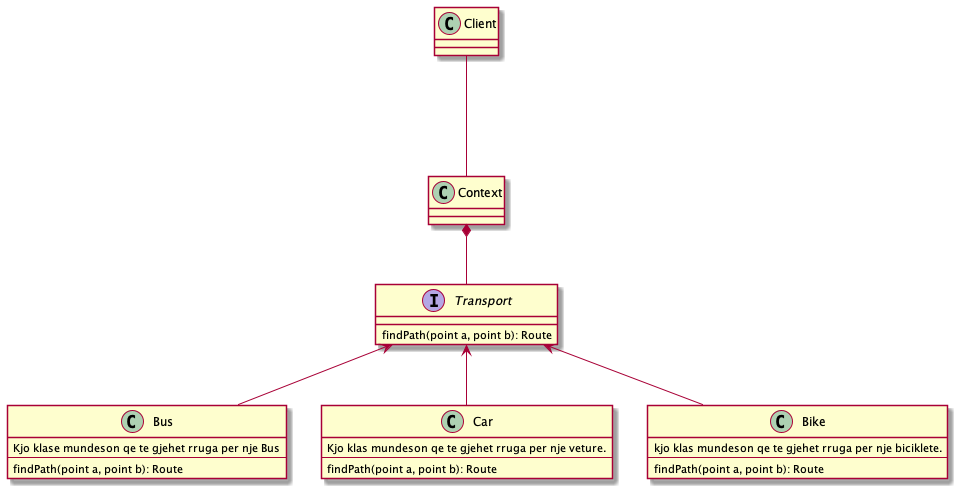

The diagram above was rendered by PlantUML. Its source (embedded in the PNG):
@startuml

class Client
class Context
Client --- Context
interface Transport {
findPath(point a, point b): Route
}
Context *-- Transport

class Bus {
    Kjo klase mundeson qe te gjehet rruga per nje Bus
    ---
    findPath(point a, point b): Route
}
class Car {
    Kjo klas mundeson qe te gjehet rruga per nje veture.
    ---
    findPath(point a, point b): Route
}

class Bike {
    kjo klas mundeson qe te gjehet rruga per nje biciklete.
    ---
    findPath(point a, point b): Route
}

Transport <-- Bus
Transport <-- Car
Transport <-- Bike
@enduml